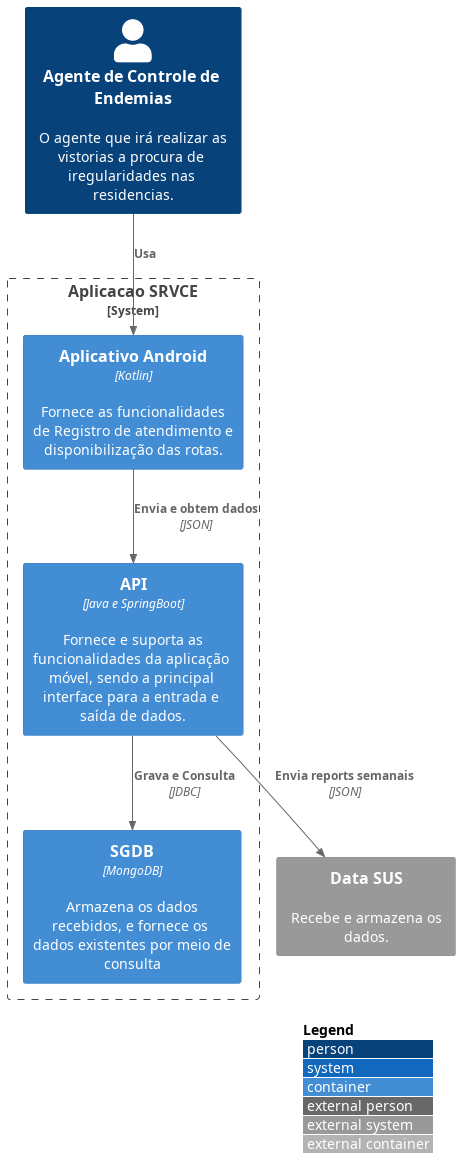

The diagram above was rendered by PlantUML. Its source (embedded in the PNG):
@startuml
!include https://raw.githubusercontent.com/adrianvlupu/C4-PlantUML/latest/C4_Container.puml

LAYOUT_WITH_LEGEND()

Person(ace, "Agente de Controle de Endemias", "O agente que irá realizar as vistorias a procura de iregularidades nas residencias.")

System_Boundary(srvce, "Aplicacao SRVCE"){
    Container(aa, "Aplicativo Android", "Kotlin", "Fornece as funcionalidades de Registro de atendimento e disponibilização das rotas.")

    Container(api, "API", "Java e SpringBoot", "Fornece e suporta as funcionalidades da aplicação móvel, sendo a principal interface para a entrada e saída de dados.")
    
    Container(db, "SGDB", "MongoDB", "Armazena os dados recebidos, e fornece os dados existentes por meio de consulta")

    Rel(aa, api, "Envia e obtem dados", "JSON")
    Rel(api, db, "Grava e Consulta", "JDBC")

}
System_Ext(sus, "Data SUS", "Recebe e armazena os dados.")

Rel(ace, aa, "Usa")
Rel(api, sus, "Envia reports semanais", "JSON")

@enduml